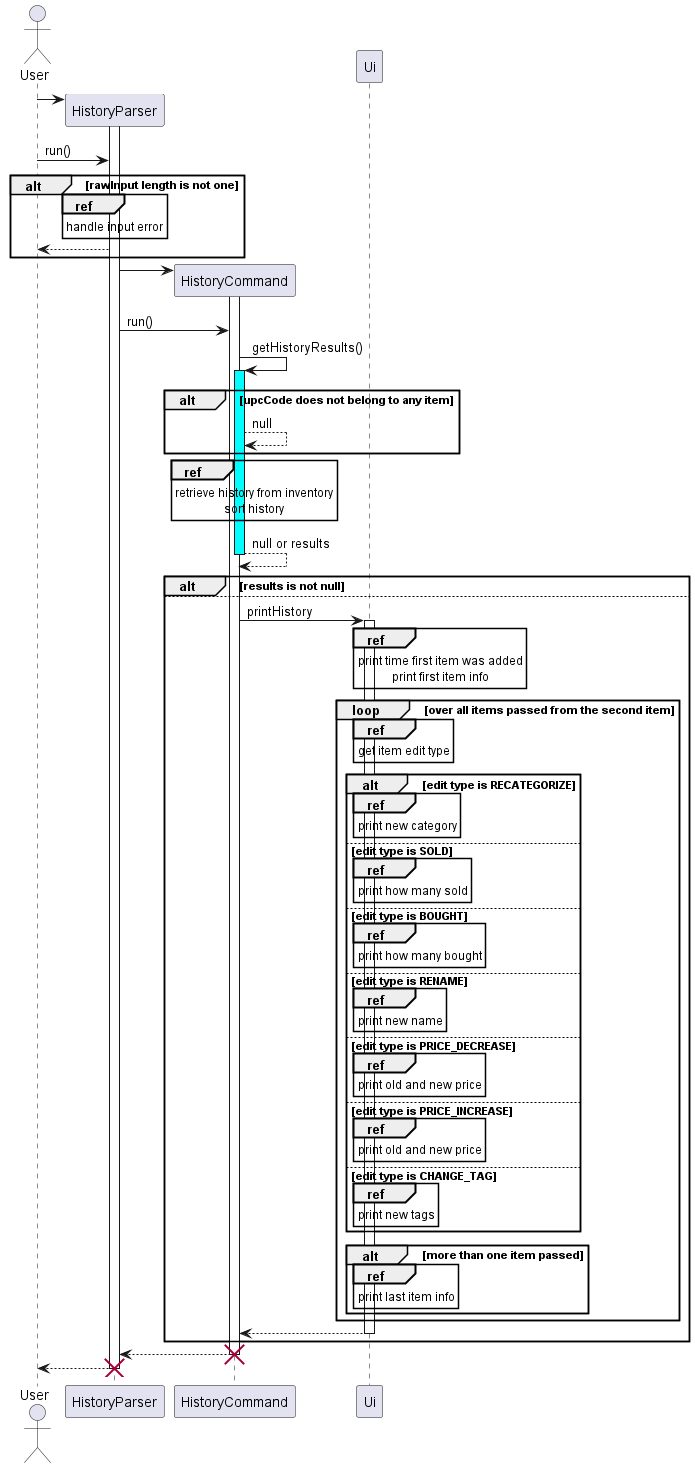

The diagram above was rendered by PlantUML. Its source (embedded in the PNG):
@startuml
'https://plantuml.com/sequence-diagram

actor User
User -> HistoryParser**
activate HistoryParser
User -> HistoryParser: run()
alt rawInput length is not one
    ref over HistoryParser
        handle input error
    end ref
    HistoryParser --> User
end
HistoryParser -> HistoryCommand**
activate HistoryCommand
HistoryParser -> HistoryCommand: run()
HistoryCommand -> HistoryCommand: getHistoryResults()
activate HistoryCommand #cyan
alt upcCode does not belong to any item
    HistoryCommand --> HistoryCommand: null
end
ref over HistoryCommand
    retrieve history from inventory
    sort history
end ref
return null or results
participant Ui
alt results is not null
else
HistoryCommand -> Ui: printHistory
activate Ui
ref over Ui
    print time first item was added
    print first item info
end ref
loop over all items passed from the second item
    ref over Ui
        get item edit type
    end ref
    alt edit type is RECATEGORIZE
        ref over Ui
            print new category
        end ref
    else edit type is SOLD
        ref over Ui
            print how many sold
        end ref
    else edit type is BOUGHT
        ref over Ui
            print how many bought
        end ref
    else edit type is RENAME
        ref over Ui
            print new name
        end ref
    else edit type is PRICE_DECREASE
        ref over Ui
            print old and new price
        end ref
    else edit type is PRICE_INCREASE
        ref over Ui
            print old and new price
        end ref
    else edit type is CHANGE_TAG
        ref over Ui
            print new tags
        end ref
    end
    alt more than one item passed
        ref over Ui
            print last item info
        end ref
    end
end
return
end
return
destroy HistoryCommand
return
destroy HistoryParser
@enduml